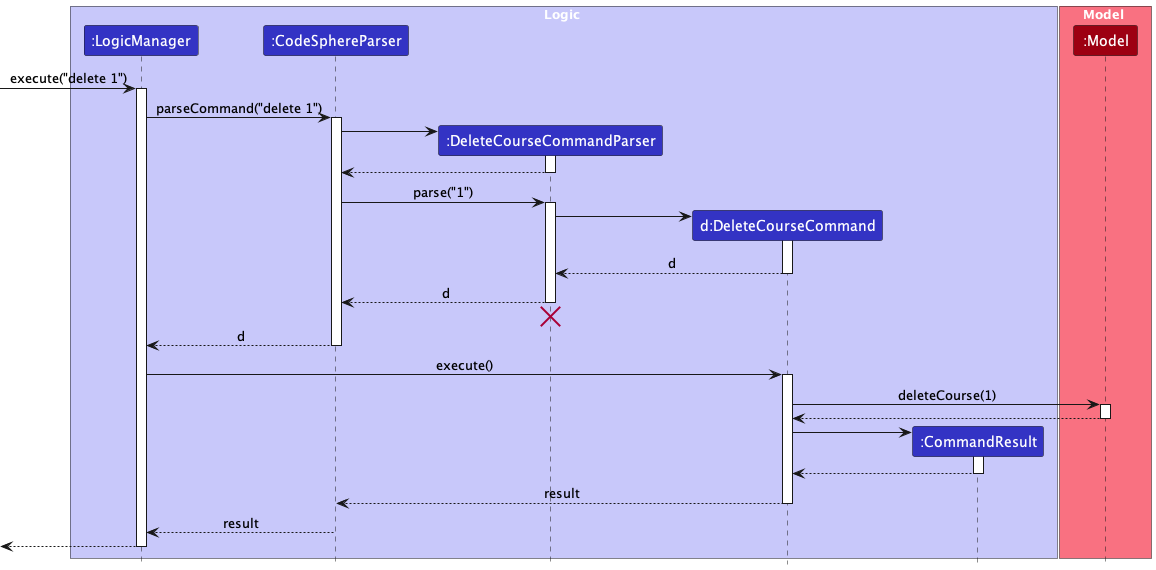

The diagram above was rendered by PlantUML. Its source (embedded in the PNG):
@startuml
!include style.puml
skinparam ArrowFontStyle plain

box Logic LOGIC_COLOR_T1
participant ":LogicManager" as LogicManager LOGIC_COLOR
participant ":CodeSphereParser" as CodeSphereParser LOGIC_COLOR
participant ":DeleteCourseCommandParser" as DeleteCourseCommandParser LOGIC_COLOR
participant "d:DeleteCourseCommand" as DeleteCourseCommand LOGIC_COLOR
participant ":CommandResult" as CommandResult LOGIC_COLOR
end box

box Model MODEL_COLOR_T1
participant ":Model" as Model MODEL_COLOR
end box

[-> LogicManager : execute("delete 1")
activate LogicManager

LogicManager -> CodeSphereParser : parseCommand("delete 1")
activate CodeSphereParser

create DeleteCourseCommandParser
CodeSphereParser -> DeleteCourseCommandParser
activate DeleteCourseCommandParser

DeleteCourseCommandParser --> CodeSphereParser
deactivate DeleteCourseCommandParser

CodeSphereParser -> DeleteCourseCommandParser : parse("1")
activate DeleteCourseCommandParser

create DeleteCourseCommand
DeleteCourseCommandParser -> DeleteCourseCommand
activate DeleteCourseCommand

DeleteCourseCommand --> DeleteCourseCommandParser : d
deactivate DeleteCourseCommand

DeleteCourseCommandParser --> CodeSphereParser : d
deactivate DeleteCourseCommandParser
'Hidden arrow to position the destroy marker below the end of the activation bar.
DeleteCourseCommandParser -[hidden]-> CodeSphereParser
destroy DeleteCourseCommandParser

CodeSphereParser --> LogicManager : d
deactivate CodeSphereParser

LogicManager -> DeleteCourseCommand : execute()
activate DeleteCourseCommand

DeleteCourseCommand -> Model : deleteCourse(1)
activate Model

Model --> DeleteCourseCommand
deactivate Model

create CommandResult
DeleteCourseCommand -> CommandResult
activate CommandResult

CommandResult --> DeleteCourseCommand
deactivate CommandResult

DeleteCourseCommand --> CodeSphereParser : result
deactivate DeleteCourseCommand

CodeSphereParser --> LogicManager : result
deactivate CodeSphereParser

[<--LogicManager
deactivate LogicManager
@enduml